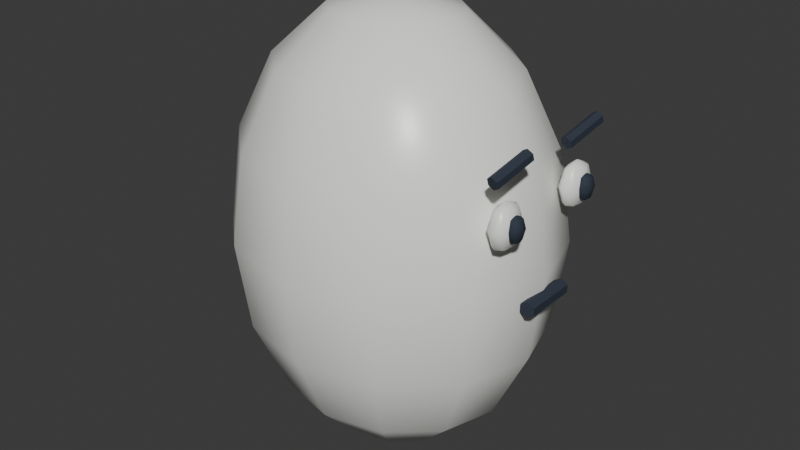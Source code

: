 # Source: kart_egg.blend  (saved by Blender 4.0.36; exported with 4.5.12 LTS)
import bpy
from mathutils import Matrix  # noqa: F401  (used for matrix-valued properties, if any)

bpy.ops.wm.read_factory_settings(use_empty=True)
scene = bpy.context.scene
scene.name = 'Scene'

# ---- collections
col_collection = bpy.data.collections.new('Collection'); scene.collection.children.link(col_collection)

# ---- materials (node trees are filled in below, after node groups)
mat_ivory = bpy.data.materials.new('Ivory')
mat_ivory.use_transparent_shadow = False
mat_ivory.diffuse_color = (0.94, 0.95, 0.9, 1.0)
mat_rubber = bpy.data.materials.new('Rubber')
mat_rubber.use_transparent_shadow = False
mat_rubber.diffuse_color = (0.025, 0.035, 0.055, 1.0)

# ---- material node trees
mat_ivory.use_nodes = True; mat_ivory.node_tree.nodes.clear()
_N = mat_ivory.node_tree.nodes; _L = mat_ivory.node_tree.links
n0 = _N.new('ShaderNodeBsdfPrincipled'); n0.name = 'Principled BSDF'; n0.location = (10, 300)
n0.inputs[0].default_value = (0.94, 0.95, 0.9, 1.0)
n0.inputs[2].default_value = 0.33
n0.inputs[3].default_value = 1.45
n0.inputs[27].default_value = (0.94, 0.95, 0.9, 1.0)
n1 = _N.new('ShaderNodeOutputMaterial'); n1.name = 'Material Output'; n1.location = (300, 300)
_L.new(n0.outputs[0], n1.inputs[0])
n1.is_active_output = True
mat_rubber.use_nodes = True; mat_rubber.node_tree.nodes.clear()
_N = mat_rubber.node_tree.nodes; _L = mat_rubber.node_tree.links
n0 = _N.new('ShaderNodeBsdfPrincipled'); n0.name = 'Principled BSDF'; n0.location = (10, 300)
n0.inputs[0].default_value = (0.025, 0.035, 0.055, 1.0)
n0.inputs[2].default_value = 0.85
n0.inputs[3].default_value = 1.45
n0.inputs[27].default_value = (0.025, 0.035, 0.055, 1.0)
n1 = _N.new('ShaderNodeOutputMaterial'); n1.name = 'Material Output'; n1.location = (300, 300)
_L.new(n0.outputs[0], n1.inputs[0])
n1.is_active_output = True

# ---- world
world_world = bpy.data.worlds.new('World'); scene.world = world_world
world_world.use_nodes = True; world_world.node_tree.nodes.clear()
_N = world_world.node_tree.nodes; _L = world_world.node_tree.links
n0 = _N.new('ShaderNodeOutputWorld'); n0.name = 'World Output'; n0.location = (300, 300)
n1 = _N.new('ShaderNodeBackground'); n1.name = 'Background'; n1.location = (10, 300)
n1.inputs[0].default_value = (0.05088, 0.05088, 0.05088, 1.0)
_L.new(n1.outputs[0], n0.inputs[0])
n0.is_active_output = True
world_world.color = (0.05088, 0.05088, 0.05088)
world_world.use_sun_shadow = False
world_world.sun_shadow_jitter_overblur = 0.0

# ---- meshes
me_sphere_086 = bpy.data.meshes.new('Sphere.086')
me_sphere_086.from_pydata([(-0.025, 0.601, 2.219), (0.1568, 0.2817, 2.501), (0.3109, 0.5205, 2.219), (0.4138, 0.6801, 1.797), (0.45, 0.7361, 1.3), (0.4138, 0.6801, 0.8025), (0.3109, 0.5205, 0.3808), (0.1568, 0.2817, 0.09896), (0.2898, 0.1626, 2.501), (0.5568, 0.3005, 2.219), (0.7351, 0.3926, 1.797), (0.7977, 0.425, 1.3), (0.7351, 0.3926, 0.8025), (0.5568, 0.3005, 0.3808), (0.2898, 0.1626, 0.09896), (0.3385, -1.267e-08, 2.501), (0.6468, -2.533e-08, 2.219), (0.8527, -2.533e-08, 1.797), (0.925, 0.0, 1.3), (0.8527, -2.533e-08, 0.8025), (0.6468, -2.533e-08, 0.3808), (0.3385, -1.267e-08, 0.09896), (0.2898, -0.1626, 2.501), (0.5568, -0.3005, 2.219), (0.7351, -0.3926, 1.797), (0.7977, -0.425, 1.3), (0.7351, -0.3926, 0.8025), (0.5568, -0.3005, 0.3808), (0.2898, -0.1626, 0.09896), (0.1568, -0.2817, 2.501), (0.3109, -0.5205, 2.219), (0.4138, -0.6801, 1.797), (0.45, -0.7361, 1.3), (0.4138, -0.6801, 0.8025), (0.3109, -0.5205, 0.3808), (0.1568, -0.2817, 0.09896), (-0.025, -0.3253, 2.501), (-0.025, -0.601, 2.219), (-0.025, -0.7853, 1.797), (-0.025, -0.85, 1.3), (-0.025, -0.7853, 0.8025), (-0.025, -0.601, 0.3808), (-0.025, -0.3253, 0.09896), (-0.2068, -0.2817, 2.501), (-0.3609, -0.5205, 2.219), (-0.4638, -0.6801, 1.797), (-0.5, -0.7361, 1.3), (-0.4638, -0.6801, 0.8025), (-0.3609, -0.5205, 0.3808), (-0.2068, -0.2817, 0.09896), (-0.025, 0.0, 2.6), (-0.3398, -0.1626, 2.501), (-0.6068, -0.3005, 2.219), (-0.7851, -0.3926, 1.797), (-0.8477, -0.425, 1.3), (-0.7851, -0.3926, 0.8025), (-0.6068, -0.3005, 0.3808), (-0.3398, -0.1626, 0.09896), (-0.025, 0.0, 0.0), (-0.3885, -1.267e-08, 2.501), (-0.6968, 1.013e-07, 2.219), (-0.9027, -2.533e-08, 1.797), (-0.975, 0.0, 1.3), (-0.9027, -2.533e-08, 0.8025), (-0.6968, 1.013e-07, 0.3808), (-0.3885, -1.267e-08, 0.09896), (-0.3398, 0.1626, 2.501), (-0.6068, 0.3005, 2.219), (-0.7851, 0.3926, 1.797), (-0.8477, 0.425, 1.3), (-0.7851, 0.3926, 0.8025), (-0.6068, 0.3005, 0.3808), (-0.3398, 0.1626, 0.09896), (-0.2068, 0.2817, 2.501), (-0.3609, 0.5205, 2.219), (-0.4638, 0.6801, 1.797), (-0.5, 0.7361, 1.3), (-0.4638, 0.6801, 0.8025), (-0.3609, 0.5205, 0.3808), (-0.2068, 0.2817, 0.09896), (-0.025, 0.3253, 2.501), (-0.025, 0.7853, 1.797), (-0.025, 0.85, 1.3), (-0.025, 0.7853, 0.8025), (-0.025, 0.601, 0.3808), (-0.025, 0.3253, 0.09896)], [], [(84, 83, 5, 6), (82, 81, 3, 4), (0, 80, 1, 2), (85, 84, 6, 7), (83, 82, 4, 5), (81, 0, 2, 3), (80, 50, 1), (58, 85, 7), (7, 6, 13, 14), (5, 4, 11, 12), (3, 2, 9, 10), (1, 50, 8), (58, 7, 14), (6, 5, 12, 13), (4, 3, 10, 11), (2, 1, 8, 9), (10, 9, 16, 17), (8, 50, 15), (58, 14, 21), (13, 12, 19, 20), (11, 10, 17, 18), (9, 8, 15, 16), (14, 13, 20, 21), (12, 11, 18, 19), (58, 21, 28), (20, 19, 26, 27), (18, 17, 24, 25), (16, 15, 22, 23), (21, 20, 27, 28), (19, 18, 25, 26), (17, 16, 23, 24), (15, 50, 22), (23, 22, 29, 30), (28, 27, 34, 35), (26, 25, 32, 33), (24, 23, 30, 31), (22, 50, 29), (58, 28, 35), (27, 26, 33, 34), (25, 24, 31, 32), (35, 34, 41, 42), (33, 32, 39, 40), (31, 30, 37, 38), (29, 50, 36), (58, 35, 42), (34, 33, 40, 41), (32, 31, 38, 39), (30, 29, 36, 37), (36, 50, 43), (58, 42, 49), (41, 40, 47, 48), (39, 38, 45, 46), (37, 36, 43, 44), (42, 41, 48, 49), (40, 39, 46, 47), (38, 37, 44, 45), (48, 47, 55, 56), (46, 45, 53, 54), (44, 43, 51, 52), (49, 48, 56, 57), (47, 46, 54, 55), (45, 44, 52, 53), (43, 50, 51), (58, 49, 57), (57, 56, 64, 65), (55, 54, 62, 63), (53, 52, 60, 61), (51, 50, 59), (58, 57, 65), (56, 55, 63, 64), (54, 53, 61, 62), (52, 51, 59, 60), (63, 62, 69, 70), (61, 60, 67, 68), (59, 50, 66), (58, 65, 72), (64, 63, 70, 71), (62, 61, 68, 69), (60, 59, 66, 67), (65, 64, 71, 72), (58, 72, 79), (71, 70, 77, 78), (69, 68, 75, 76), (67, 66, 73, 74), (72, 71, 78, 79), (70, 69, 76, 77), (68, 67, 74, 75), (66, 50, 73), (76, 75, 81, 82), (74, 73, 80, 0), (79, 78, 84, 85), (77, 76, 82, 83), (75, 74, 0, 81), (73, 50, 80), (58, 79, 85), (78, 77, 83, 84)])
me_sphere_086.polygons.foreach_set('use_smooth', [True] * 96)
_uv = me_sphere_086.uv_layers.new(name='UVMap')
_uv.uv.foreach_set('vector', [0.75, 0.25, 0.75, 0.375, 0.6667, 0.375, 0.6667, 0.25, 0.75, 0.5, 0.75, 0.625, 0.6667, 0.625, 0.6667, 0.5, 0.75, 0.75, 0.75, 0.875, 0.6667, 0.875, 0.6667, 0.75, 0.75, 0.125, 0.75, 0.25, 0.6667, 0.25, 0.6667, 0.125, 0.75, 0.375, 0.75, 0.5, 0.6667, 0.5, 0.6667, 0.375, 0.75, 0.625, 0.75, 0.75, 0.6667, 0.75, 0.6667, 0.625, 0.75, 0.875, 0.7083, 1.0, 0.6667, 0.875, 0.7083, 0.0, 0.75, 0.125, 0.6667, 0.125, 0.6667, 0.125, 0.6667, 0.25, 0.5833, 0.25, 0.5833, 0.125, 0.6667, 0.375, 0.6667, 0.5, 0.5833, 0.5, 0.5833, 0.375, 0.6667, 0.625, 0.6667, 0.75, 0.5833, 0.75, 0.5833, 0.625, 0.6667, 0.875, 0.625, 1.0, 0.5833, 0.875, 0.625, 0.0, 0.6667, 0.125, 0.5833, 0.125, 0.6667, 0.25, 0.6667, 0.375, 0.5833, 0.375, 0.5833, 0.25, 0.6667, 0.5, 0.6667, 0.625, 0.5833, 0.625, 0.5833, 0.5, 0.6667, 0.75, 0.6667, 0.875, 0.5833, 0.875, 0.5833, 0.75, 0.5833, 0.625, 0.5833, 0.75, 0.5, 0.75, 0.5, 0.625, 0.5833, 0.875, 0.5417, 1.0, 0.5, 0.875, 0.5417, 0.0, 0.5833, 0.125, 0.5, 0.125, 0.5833, 0.25, 0.5833, 0.375, 0.5, 0.375, 0.5, 0.25, 0.5833, 0.5, 0.5833, 0.625, 0.5, 0.625, 0.5, 0.5, 0.5833, 0.75, 0.5833, 0.875, 0.5, 0.875, 0.5, 0.75, 0.5833, 0.125, 0.5833, 0.25, 0.5, 0.25, 0.5, 0.125, 0.5833, 0.375, 0.5833, 0.5, 0.5, 0.5, 0.5, 0.375, 0.4583, 0.0, 0.5, 0.125, 0.4167, 0.125, 0.5, 0.25, 0.5, 0.375, 0.4167, 0.375, 0.4167, 0.25, 0.5, 0.5, 0.5, 0.625, 0.4167, 0.625, 0.4167, 0.5, 0.5, 0.75, 0.5, 0.875, 0.4167, 0.875, 0.4167, 0.75, 0.5, 0.125, 0.5, 0.25, 0.4167, 0.25, 0.4167, 0.125, 0.5, 0.375, 0.5, 0.5, 0.4167, 0.5, 0.4167, 0.375, 0.5, 0.625, 0.5, 0.75, 0.4167, 0.75, 0.4167, 0.625, 0.5, 0.875, 0.4583, 1.0, 0.4167, 0.875, 0.4167, 0.75, 0.4167, 0.875, 0.3333, 0.875, 0.3333, 0.75, 0.4167, 0.125, 0.4167, 0.25, 0.3333, 0.25, 0.3333, 0.125, 0.4167, 0.375, 0.4167, 0.5, 0.3333, 0.5, 0.3333, 0.375, 0.4167, 0.625, 0.4167, 0.75, 0.3333, 0.75, 0.3333, 0.625, 0.4167, 0.875, 0.375, 1.0, 0.3333, 0.875, 0.375, 0.0, 0.4167, 0.125, 0.3333, 0.125, 0.4167, 0.25, 0.4167, 0.375, 0.3333, 0.375, 0.3333, 0.25, 0.4167, 0.5, 0.4167, 0.625, 0.3333, 0.625, 0.3333, 0.5, 0.3333, 0.125, 0.3333, 0.25, 0.25, 0.25, 0.25, 0.125, 0.3333, 0.375, 0.3333, 0.5, 0.25, 0.5, 0.25, 0.375, 0.3333, 0.625, 0.3333, 0.75, 0.25, 0.75, 0.25, 0.625, 0.3333, 0.875, 0.2917, 1.0, 0.25, 0.875, 0.2917, 0.0, 0.3333, 0.125, 0.25, 0.125, 0.3333, 0.25, 0.3333, 0.375, 0.25, 0.375, 0.25, 0.25, 0.3333, 0.5, 0.3333, 0.625, 0.25, 0.625, 0.25, 0.5, 0.3333, 0.75, 0.3333, 0.875, 0.25, 0.875, 0.25, 0.75, 0.25, 0.875, 0.2083, 1.0, 0.1667, 0.875, 0.2083, 0.0, 0.25, 0.125, 0.1667, 0.125, 0.25, 0.25, 0.25, 0.375, 0.1667, 0.375, 0.1667, 0.25, 0.25, 0.5, 0.25, 0.625, 0.1667, 0.625, 0.1667, 0.5, 0.25, 0.75, 0.25, 0.875, 0.1667, 0.875, 0.1667, 0.75, 0.25, 0.125, 0.25, 0.25, 0.1667, 0.25, 0.1667, 0.125, 0.25, 0.375, 0.25, 0.5, 0.1667, 0.5, 0.1667, 0.375, 0.25, 0.625, 0.25, 0.75, 0.1667, 0.75, 0.1667, 0.625, 0.1667, 0.25, 0.1667, 0.375, 0.08333, 0.375, 0.08333, 0.25, 0.1667, 0.5, 0.1667, 0.625, 0.08333, 0.625, 0.08333, 0.5, 0.1667, 0.75, 0.1667, 0.875, 0.08333, 0.875, 0.08333, 0.75, 0.1667, 0.125, 0.1667, 0.25, 0.08333, 0.25, 0.08333, 0.125, 0.1667, 0.375, 0.1667, 0.5, 0.08333, 0.5, 0.08333, 0.375, 0.1667, 0.625, 0.1667, 0.75, 0.08333, 0.75, 0.08333, 0.625, 0.1667, 0.875, 0.125, 1.0, 0.08333, 0.875, 0.125, 0.0, 0.1667, 0.125, 0.08333, 0.125, 0.08333, 0.125, 0.08333, 0.25, 0.0, 0.25, 2.98e-08, 0.125, 0.08333, 0.375, 0.08333, 0.5, 0.0, 0.5, 2.98e-08, 0.375, 0.08333, 0.625, 0.08333, 0.75, 0.0, 0.75, 2.98e-08, 0.625, 0.08333, 0.875, 0.04167, 1.0, 2.98e-08, 0.875, 0.04167, 0.0, 0.08333, 0.125, 2.98e-08, 0.125, 0.08333, 0.25, 0.08333, 0.375, 2.98e-08, 0.375, 0.0, 0.25, 0.08333, 0.5, 0.08333, 0.625, 2.98e-08, 0.625, 0.0, 0.5, 0.08333, 0.75, 0.08333, 0.875, 2.98e-08, 0.875, 0.0, 0.75, 1.0, 0.375, 1.0, 0.5, 0.9167, 0.5, 0.9167, 0.375, 1.0, 0.625, 1.0, 0.75, 0.9167, 0.75, 0.9167, 0.625, 1.0, 0.875, 0.9583, 1.0, 0.9167, 0.875, 0.9583, 0.0, 1.0, 0.125, 0.9167, 0.125, 1.0, 0.25, 1.0, 0.375, 0.9167, 0.375, 0.9167, 0.25, 1.0, 0.5, 1.0, 0.625, 0.9167, 0.625, 0.9167, 0.5, 1.0, 0.75, 1.0, 0.875, 0.9167, 0.875, 0.9167, 0.75, 1.0, 0.125, 1.0, 0.25, 0.9167, 0.25, 0.9167, 0.125, 0.875, 0.0, 0.9167, 0.125, 0.8333, 0.125, 0.9167, 0.25, 0.9167, 0.375, 0.8333, 0.375, 0.8333, 0.25, 0.9167, 0.5, 0.9167, 0.625, 0.8333, 0.625, 0.8333, 0.5, 0.9167, 0.75, 0.9167, 0.875, 0.8333, 0.875, 0.8333, 0.75, 0.9167, 0.125, 0.9167, 0.25, 0.8333, 0.25, 0.8333, 0.125, 0.9167, 0.375, 0.9167, 0.5, 0.8333, 0.5, 0.8333, 0.375, 0.9167, 0.625, 0.9167, 0.75, 0.8333, 0.75, 0.8333, 0.625, 0.9167, 0.875, 0.875, 1.0, 0.8333, 0.875, 0.8333, 0.5, 0.8333, 0.625, 0.75, 0.625, 0.75, 0.5, 0.8333, 0.75, 0.8333, 0.875, 0.75, 0.875, 0.75, 0.75, 0.8333, 0.125, 0.8333, 0.25, 0.75, 0.25, 0.75, 0.125, 0.8333, 0.375, 0.8333, 0.5, 0.75, 0.5, 0.75, 0.375, 0.8333, 0.625, 0.8333, 0.75, 0.75, 0.75, 0.75, 0.625, 0.8333, 0.875, 0.7917, 1.0, 0.75, 0.875, 0.7917, 0.0, 0.8333, 0.125, 0.75, 0.125, 0.8333, 0.25, 0.8333, 0.375, 0.75, 0.375, 0.75, 0.25])
me_sphere_086.materials.append(mat_ivory)
me_sphere_086.update()
me_sphere_087 = bpy.data.meshes.new('Sphere.087')
me_sphere_087.from_pydata([(0.9075, -0.2425, 1.792), (0.921, -0.2187, 1.7), (0.9075, -0.2425, 1.608), (0.921, -0.3, 1.792), (0.94, -0.3, 1.7), (0.921, -0.3, 1.608), (0.9075, -0.3575, 1.792), (0.921, -0.3813, 1.7), (0.9075, -0.3575, 1.608), (0.875, -0.3813, 1.792), (0.875, -0.415, 1.7), (0.875, -0.3813, 1.608), (0.8425, -0.3575, 1.792), (0.829, -0.3813, 1.7), (0.8425, -0.3575, 1.608), (0.875, -0.3, 1.57), (0.829, -0.3, 1.792), (0.81, -0.3, 1.7), (0.829, -0.3, 1.608), (0.8425, -0.2425, 1.792), (0.829, -0.2187, 1.7), (0.8425, -0.2425, 1.608), (0.875, -0.3, 1.83), (0.875, -0.2187, 1.792), (0.875, -0.185, 1.7), (0.875, -0.2187, 1.608)], [], [(24, 23, 0, 1), (25, 24, 1, 2), (23, 22, 0), (15, 25, 2), (2, 1, 4, 5), (0, 22, 3), (15, 2, 5), (1, 0, 3, 4), (5, 4, 7, 8), (3, 22, 6), (15, 5, 8), (4, 3, 6, 7), (7, 6, 9, 10), (8, 7, 10, 11), (6, 22, 9), (15, 8, 11), (15, 11, 14), (10, 9, 12, 13), (11, 10, 13, 14), (9, 22, 12), (15, 14, 18), (13, 12, 16, 17), (14, 13, 17, 18), (12, 22, 16), (15, 18, 21), (17, 16, 19, 20), (18, 17, 20, 21), (16, 22, 19), (15, 21, 25), (20, 19, 23, 24), (21, 20, 24, 25), (19, 22, 23)])
me_sphere_087.polygons.foreach_set('use_smooth', [True] * 32)
_uv = me_sphere_087.uv_layers.new(name='UVMap')
_uv.uv.foreach_set('vector', [0.75, 0.5, 0.75, 0.75, 0.625, 0.75, 0.625, 0.5, 0.75, 0.25, 0.75, 0.5, 0.625, 0.5, 0.625, 0.25, 0.75, 0.75, 0.6875, 1.0, 0.625, 0.75, 0.6875, 0.0, 0.75, 0.25, 0.625, 0.25, 0.625, 0.25, 0.625, 0.5, 0.5, 0.5, 0.5, 0.25, 0.625, 0.75, 0.5625, 1.0, 0.5, 0.75, 0.5625, 0.0, 0.625, 0.25, 0.5, 0.25, 0.625, 0.5, 0.625, 0.75, 0.5, 0.75, 0.5, 0.5, 0.5, 0.25, 0.5, 0.5, 0.375, 0.5, 0.375, 0.25, 0.5, 0.75, 0.4375, 1.0, 0.375, 0.75, 0.4375, 0.0, 0.5, 0.25, 0.375, 0.25, 0.5, 0.5, 0.5, 0.75, 0.375, 0.75, 0.375, 0.5, 0.375, 0.5, 0.375, 0.75, 0.25, 0.75, 0.25, 0.5, 0.375, 0.25, 0.375, 0.5, 0.25, 0.5, 0.25, 0.25, 0.375, 0.75, 0.3125, 1.0, 0.25, 0.75, 0.3125, 0.0, 0.375, 0.25, 0.25, 0.25, 0.1875, 0.0, 0.25, 0.25, 0.125, 0.25, 0.25, 0.5, 0.25, 0.75, 0.125, 0.75, 0.125, 0.5, 0.25, 0.25, 0.25, 0.5, 0.125, 0.5, 0.125, 0.25, 0.25, 0.75, 0.1875, 1.0, 0.125, 0.75, 0.0625, 0.0, 0.125, 0.25, 0.0, 0.25, 0.125, 0.5, 0.125, 0.75, 0.0, 0.75, 0.0, 0.5, 0.125, 0.25, 0.125, 0.5, 0.0, 0.5, 0.0, 0.25, 0.125, 0.75, 0.0625, 1.0, 0.0, 0.75, 0.9375, 0.0, 1.0, 0.25, 0.875, 0.25, 1.0, 0.5, 1.0, 0.75, 0.875, 0.75, 0.875, 0.5, 1.0, 0.25, 1.0, 0.5, 0.875, 0.5, 0.875, 0.25, 1.0, 0.75, 0.9375, 1.0, 0.875, 0.75, 0.8125, 0.0, 0.875, 0.25, 0.75, 0.25, 0.875, 0.5, 0.875, 0.75, 0.75, 0.75, 0.75, 0.5, 0.875, 0.25, 0.875, 0.5, 0.75, 0.5, 0.75, 0.25, 0.875, 0.75, 0.8125, 1.0, 0.75, 0.75])
me_sphere_087.materials.append(mat_ivory)
me_sphere_087.update()
me_sphere_088 = bpy.data.meshes.new('Sphere.088')
me_sphere_088.from_pydata([(0.955, -0.2725, 1.753), (0.9633, -0.2611, 1.7), (0.955, -0.2725, 1.647), (0.9633, -0.3, 1.753), (0.975, -0.3, 1.7), (0.9633, -0.3, 1.647), (0.955, -0.3275, 1.753), (0.9633, -0.3389, 1.7), (0.955, -0.3275, 1.647), (0.935, -0.3389, 1.753), (0.935, -0.355, 1.7), (0.935, -0.3389, 1.647), (0.915, -0.3275, 1.753), (0.9067, -0.3389, 1.7), (0.915, -0.3275, 1.647), (0.935, -0.3, 1.625), (0.9067, -0.3, 1.753), (0.895, -0.3, 1.7), (0.9067, -0.3, 1.647), (0.915, -0.2725, 1.753), (0.9067, -0.2611, 1.7), (0.915, -0.2725, 1.647), (0.935, -0.3, 1.775), (0.935, -0.2611, 1.753), (0.935, -0.245, 1.7), (0.935, -0.2611, 1.647)], [], [(24, 23, 0, 1), (25, 24, 1, 2), (23, 22, 0), (15, 25, 2), (2, 1, 4, 5), (0, 22, 3), (15, 2, 5), (1, 0, 3, 4), (5, 4, 7, 8), (3, 22, 6), (15, 5, 8), (4, 3, 6, 7), (7, 6, 9, 10), (8, 7, 10, 11), (6, 22, 9), (15, 8, 11), (15, 11, 14), (10, 9, 12, 13), (11, 10, 13, 14), (9, 22, 12), (15, 14, 18), (13, 12, 16, 17), (14, 13, 17, 18), (12, 22, 16), (15, 18, 21), (17, 16, 19, 20), (18, 17, 20, 21), (16, 22, 19), (15, 21, 25), (20, 19, 23, 24), (21, 20, 24, 25), (19, 22, 23)])
me_sphere_088.polygons.foreach_set('use_smooth', [True] * 32)
_uv = me_sphere_088.uv_layers.new(name='UVMap')
_uv.uv.foreach_set('vector', [0.75, 0.5, 0.75, 0.75, 0.625, 0.75, 0.625, 0.5, 0.75, 0.25, 0.75, 0.5, 0.625, 0.5, 0.625, 0.25, 0.75, 0.75, 0.6875, 1.0, 0.625, 0.75, 0.6875, 0.0, 0.75, 0.25, 0.625, 0.25, 0.625, 0.25, 0.625, 0.5, 0.5, 0.5, 0.5, 0.25, 0.625, 0.75, 0.5625, 1.0, 0.5, 0.75, 0.5625, 0.0, 0.625, 0.25, 0.5, 0.25, 0.625, 0.5, 0.625, 0.75, 0.5, 0.75, 0.5, 0.5, 0.5, 0.25, 0.5, 0.5, 0.375, 0.5, 0.375, 0.25, 0.5, 0.75, 0.4375, 1.0, 0.375, 0.75, 0.4375, 0.0, 0.5, 0.25, 0.375, 0.25, 0.5, 0.5, 0.5, 0.75, 0.375, 0.75, 0.375, 0.5, 0.375, 0.5, 0.375, 0.75, 0.25, 0.75, 0.25, 0.5, 0.375, 0.25, 0.375, 0.5, 0.25, 0.5, 0.25, 0.25, 0.375, 0.75, 0.3125, 1.0, 0.25, 0.75, 0.3125, 0.0, 0.375, 0.25, 0.25, 0.25, 0.1875, 0.0, 0.25, 0.25, 0.125, 0.25, 0.25, 0.5, 0.25, 0.75, 0.125, 0.75, 0.125, 0.5, 0.25, 0.25, 0.25, 0.5, 0.125, 0.5, 0.125, 0.25, 0.25, 0.75, 0.1875, 1.0, 0.125, 0.75, 0.0625, 0.0, 0.125, 0.25, 0.0, 0.25, 0.125, 0.5, 0.125, 0.75, 0.0, 0.75, 0.0, 0.5, 0.125, 0.25, 0.125, 0.5, 0.0, 0.5, 0.0, 0.25, 0.125, 0.75, 0.0625, 1.0, 0.0, 0.75, 0.9375, 0.0, 1.0, 0.25, 0.875, 0.25, 1.0, 0.5, 1.0, 0.75, 0.875, 0.75, 0.875, 0.5, 1.0, 0.25, 1.0, 0.5, 0.875, 0.5, 0.875, 0.25, 1.0, 0.75, 0.9375, 1.0, 0.875, 0.75, 0.8125, 0.0, 0.875, 0.25, 0.75, 0.25, 0.875, 0.5, 0.875, 0.75, 0.75, 0.75, 0.75, 0.5, 0.875, 0.25, 0.875, 0.5, 0.75, 0.5, 0.75, 0.25, 0.875, 0.75, 0.8125, 1.0, 0.75, 0.75])
me_sphere_088.materials.append(mat_rubber)
me_sphere_088.update()
me_sphere_089 = bpy.data.meshes.new('Sphere.089')
me_sphere_089.from_pydata([(0.9075, 0.3575, 1.792), (0.921, 0.3813, 1.7), (0.9075, 0.3575, 1.608), (0.921, 0.3, 1.792), (0.94, 0.3, 1.7), (0.921, 0.3, 1.608), (0.9075, 0.2425, 1.792), (0.921, 0.2187, 1.7), (0.9075, 0.2425, 1.608), (0.875, 0.2187, 1.792), (0.875, 0.185, 1.7), (0.875, 0.2187, 1.608), (0.8425, 0.2425, 1.792), (0.829, 0.2187, 1.7), (0.8425, 0.2425, 1.608), (0.875, 0.3, 1.57), (0.829, 0.3, 1.792), (0.81, 0.3, 1.7), (0.829, 0.3, 1.608), (0.8425, 0.3575, 1.792), (0.829, 0.3813, 1.7), (0.8425, 0.3575, 1.608), (0.875, 0.3, 1.83), (0.875, 0.3813, 1.792), (0.875, 0.415, 1.7), (0.875, 0.3813, 1.608)], [], [(23, 22, 0), (15, 25, 2), (24, 23, 0, 1), (25, 24, 1, 2), (15, 2, 5), (1, 0, 3, 4), (2, 1, 4, 5), (0, 22, 3), (15, 5, 8), (4, 3, 6, 7), (5, 4, 7, 8), (3, 22, 6), (6, 22, 9), (15, 8, 11), (7, 6, 9, 10), (8, 7, 10, 11), (11, 10, 13, 14), (9, 22, 12), (15, 11, 14), (10, 9, 12, 13), (14, 13, 17, 18), (12, 22, 16), (15, 14, 18), (13, 12, 16, 17), (18, 17, 20, 21), (16, 22, 19), (15, 18, 21), (17, 16, 19, 20), (21, 20, 24, 25), (19, 22, 23), (15, 21, 25), (20, 19, 23, 24)])
me_sphere_089.polygons.foreach_set('use_smooth', [True] * 32)
_uv = me_sphere_089.uv_layers.new(name='UVMap')
_uv.uv.foreach_set('vector', [0.75, 0.75, 0.6875, 1.0, 0.625, 0.75, 0.6875, 0.0, 0.75, 0.25, 0.625, 0.25, 0.75, 0.5, 0.75, 0.75, 0.625, 0.75, 0.625, 0.5, 0.75, 0.25, 0.75, 0.5, 0.625, 0.5, 0.625, 0.25, 0.5625, 0.0, 0.625, 0.25, 0.5, 0.25, 0.625, 0.5, 0.625, 0.75, 0.5, 0.75, 0.5, 0.5, 0.625, 0.25, 0.625, 0.5, 0.5, 0.5, 0.5, 0.25, 0.625, 0.75, 0.5625, 1.0, 0.5, 0.75, 0.4375, 0.0, 0.5, 0.25, 0.375, 0.25, 0.5, 0.5, 0.5, 0.75, 0.375, 0.75, 0.375, 0.5, 0.5, 0.25, 0.5, 0.5, 0.375, 0.5, 0.375, 0.25, 0.5, 0.75, 0.4375, 1.0, 0.375, 0.75, 0.375, 0.75, 0.3125, 1.0, 0.25, 0.75, 0.3125, 0.0, 0.375, 0.25, 0.25, 0.25, 0.375, 0.5, 0.375, 0.75, 0.25, 0.75, 0.25, 0.5, 0.375, 0.25, 0.375, 0.5, 0.25, 0.5, 0.25, 0.25, 0.25, 0.25, 0.25, 0.5, 0.125, 0.5, 0.125, 0.25, 0.25, 0.75, 0.1875, 1.0, 0.125, 0.75, 0.1875, 0.0, 0.25, 0.25, 0.125, 0.25, 0.25, 0.5, 0.25, 0.75, 0.125, 0.75, 0.125, 0.5, 0.125, 0.25, 0.125, 0.5, 0.0, 0.5, 0.0, 0.25, 0.125, 0.75, 0.0625, 1.0, 0.0, 0.75, 0.0625, 0.0, 0.125, 0.25, 0.0, 0.25, 0.125, 0.5, 0.125, 0.75, 0.0, 0.75, 0.0, 0.5, 1.0, 0.25, 1.0, 0.5, 0.875, 0.5, 0.875, 0.25, 1.0, 0.75, 0.9375, 1.0, 0.875, 0.75, 0.9375, 0.0, 1.0, 0.25, 0.875, 0.25, 1.0, 0.5, 1.0, 0.75, 0.875, 0.75, 0.875, 0.5, 0.875, 0.25, 0.875, 0.5, 0.75, 0.5, 0.75, 0.25, 0.875, 0.75, 0.8125, 1.0, 0.75, 0.75, 0.8125, 0.0, 0.875, 0.25, 0.75, 0.25, 0.875, 0.5, 0.875, 0.75, 0.75, 0.75, 0.75, 0.5])
me_sphere_089.materials.append(mat_ivory)
me_sphere_089.update()
me_sphere_090 = bpy.data.meshes.new('Sphere.090')
me_sphere_090.from_pydata([(0.955, 0.3275, 1.753), (0.9633, 0.3389, 1.7), (0.955, 0.3275, 1.647), (0.9633, 0.3, 1.753), (0.975, 0.3, 1.7), (0.9633, 0.3, 1.647), (0.955, 0.2725, 1.753), (0.9633, 0.2611, 1.7), (0.955, 0.2725, 1.647), (0.935, 0.2611, 1.753), (0.935, 0.245, 1.7), (0.935, 0.2611, 1.647), (0.915, 0.2725, 1.753), (0.9067, 0.2611, 1.7), (0.915, 0.2725, 1.647), (0.935, 0.3, 1.625), (0.9067, 0.3, 1.753), (0.895, 0.3, 1.7), (0.9067, 0.3, 1.647), (0.915, 0.3275, 1.753), (0.9067, 0.3389, 1.7), (0.915, 0.3275, 1.647), (0.935, 0.3, 1.775), (0.935, 0.3389, 1.753), (0.935, 0.355, 1.7), (0.935, 0.3389, 1.647)], [], [(25, 24, 1, 2), (23, 22, 0), (15, 25, 2), (24, 23, 0, 1), (2, 1, 4, 5), (0, 22, 3), (15, 2, 5), (1, 0, 3, 4), (5, 4, 7, 8), (3, 22, 6), (15, 5, 8), (4, 3, 6, 7), (8, 7, 10, 11), (6, 22, 9), (15, 8, 11), (7, 6, 9, 10), (11, 10, 13, 14), (9, 22, 12), (15, 11, 14), (10, 9, 12, 13), (13, 12, 16, 17), (14, 13, 17, 18), (12, 22, 16), (15, 14, 18), (15, 18, 21), (17, 16, 19, 20), (18, 17, 20, 21), (16, 22, 19), (15, 21, 25), (20, 19, 23, 24), (21, 20, 24, 25), (19, 22, 23)])
me_sphere_090.polygons.foreach_set('use_smooth', [True] * 32)
_uv = me_sphere_090.uv_layers.new(name='UVMap')
_uv.uv.foreach_set('vector', [0.75, 0.25, 0.75, 0.5, 0.625, 0.5, 0.625, 0.25, 0.75, 0.75, 0.6875, 1.0, 0.625, 0.75, 0.6875, 0.0, 0.75, 0.25, 0.625, 0.25, 0.75, 0.5, 0.75, 0.75, 0.625, 0.75, 0.625, 0.5, 0.625, 0.25, 0.625, 0.5, 0.5, 0.5, 0.5, 0.25, 0.625, 0.75, 0.5625, 1.0, 0.5, 0.75, 0.5625, 0.0, 0.625, 0.25, 0.5, 0.25, 0.625, 0.5, 0.625, 0.75, 0.5, 0.75, 0.5, 0.5, 0.5, 0.25, 0.5, 0.5, 0.375, 0.5, 0.375, 0.25, 0.5, 0.75, 0.4375, 1.0, 0.375, 0.75, 0.4375, 0.0, 0.5, 0.25, 0.375, 0.25, 0.5, 0.5, 0.5, 0.75, 0.375, 0.75, 0.375, 0.5, 0.375, 0.25, 0.375, 0.5, 0.25, 0.5, 0.25, 0.25, 0.375, 0.75, 0.3125, 1.0, 0.25, 0.75, 0.3125, 0.0, 0.375, 0.25, 0.25, 0.25, 0.375, 0.5, 0.375, 0.75, 0.25, 0.75, 0.25, 0.5, 0.25, 0.25, 0.25, 0.5, 0.125, 0.5, 0.125, 0.25, 0.25, 0.75, 0.1875, 1.0, 0.125, 0.75, 0.1875, 0.0, 0.25, 0.25, 0.125, 0.25, 0.25, 0.5, 0.25, 0.75, 0.125, 0.75, 0.125, 0.5, 0.125, 0.5, 0.125, 0.75, 0.0, 0.75, 0.0, 0.5, 0.125, 0.25, 0.125, 0.5, 0.0, 0.5, 0.0, 0.25, 0.125, 0.75, 0.0625, 1.0, 0.0, 0.75, 0.0625, 0.0, 0.125, 0.25, 0.0, 0.25, 0.9375, 0.0, 1.0, 0.25, 0.875, 0.25, 1.0, 0.5, 1.0, 0.75, 0.875, 0.75, 0.875, 0.5, 1.0, 0.25, 1.0, 0.5, 0.875, 0.5, 0.875, 0.25, 1.0, 0.75, 0.9375, 1.0, 0.875, 0.75, 0.8125, 0.0, 0.875, 0.25, 0.75, 0.25, 0.875, 0.5, 0.875, 0.75, 0.75, 0.75, 0.75, 0.5, 0.875, 0.25, 0.875, 0.5, 0.75, 0.5, 0.75, 0.25, 0.875, 0.75, 0.8125, 1.0, 0.75, 0.75])
me_sphere_090.materials.append(mat_rubber)
me_sphere_090.update()
me_cone_180 = bpy.data.meshes.new('Cone.180')
me_cone_180.from_pydata([(0.8837, -0.44, 1.994), (0.9137, -0.21, 2.064), (0.8543, -0.4311, 1.977), (0.8843, -0.2011, 2.047), (0.8556, -0.4211, 1.943), (0.8856, -0.1911, 2.013), (0.8863, -0.42, 1.926), (0.9163, -0.19, 1.996), (0.9157, -0.4289, 1.943), (0.9457, -0.1989, 2.013), (0.9144, -0.4389, 1.977), (0.9444, -0.2089, 2.047)], [], [(0, 1, 3, 2), (2, 3, 5, 4), (4, 5, 7, 6), (6, 7, 9, 8), (3, 1, 11, 9, 7, 5), (8, 9, 11, 10), (10, 11, 1, 0), (0, 2, 4, 6, 8, 10)])
_uv = me_cone_180.uv_layers.new(name='UVMap')
_uv.uv.foreach_set('vector', [1.0, 0.5, 1.0, 1.0, 0.8333, 1.0, 0.8333, 0.5, 0.8333, 0.5, 0.8333, 1.0, 0.6667, 1.0, 0.6667, 0.5, 0.6667, 0.5, 0.6667, 1.0, 0.5, 1.0, 0.5, 0.5, 0.5, 0.5, 0.5, 1.0, 0.3333, 1.0, 0.3333, 0.5, 0.4578, 0.37, 0.25, 0.49, 0.04215, 0.37, 0.04215, 0.13, 0.25, 0.01, 0.4578, 0.13, 0.3333, 0.5, 0.3333, 1.0, 0.1667, 1.0, 0.1667, 0.5, 0.1667, 0.5, 0.1667, 1.0, -8.941e-08, 1.0, -8.941e-08, 0.5, 0.75, 0.49, 0.9578, 0.37, 0.9578, 0.13, 0.75, 0.01, 0.5422, 0.13, 0.5422, 0.37])
me_cone_180.materials.append(mat_rubber)
me_cone_180.update()
me_cone_181 = bpy.data.meshes.new('Cone.181')
me_cone_181.from_pydata([(0.8837, 0.16, 1.994), (0.9137, 0.39, 2.064), (0.8543, 0.1689, 1.977), (0.8843, 0.3989, 2.047), (0.8556, 0.1789, 1.943), (0.8856, 0.4089, 2.013), (0.8863, 0.18, 1.926), (0.9163, 0.41, 1.996), (0.9157, 0.1711, 1.943), (0.9457, 0.4011, 2.013), (0.9144, 0.1611, 1.977), (0.9444, 0.3911, 2.047)], [], [(0, 1, 3, 2), (2, 3, 5, 4), (4, 5, 7, 6), (6, 7, 9, 8), (3, 1, 11, 9, 7, 5), (8, 9, 11, 10), (10, 11, 1, 0), (0, 2, 4, 6, 8, 10)])
_uv = me_cone_181.uv_layers.new(name='UVMap')
_uv.uv.foreach_set('vector', [1.0, 0.5, 1.0, 1.0, 0.8333, 1.0, 0.8333, 0.5, 0.8333, 0.5, 0.8333, 1.0, 0.6667, 1.0, 0.6667, 0.5, 0.6667, 0.5, 0.6667, 1.0, 0.5, 1.0, 0.5, 0.5, 0.5, 0.5, 0.5, 1.0, 0.3333, 1.0, 0.3333, 0.5, 0.4578, 0.37, 0.25, 0.49, 0.04215, 0.37, 0.04215, 0.13, 0.25, 0.01, 0.4578, 0.13, 0.3333, 0.5, 0.3333, 1.0, 0.1667, 1.0, 0.1667, 0.5, 0.1667, 0.5, 0.1667, 1.0, -8.941e-08, 1.0, -8.941e-08, 0.5, 0.75, 0.49, 0.9578, 0.37, 0.9578, 0.13, 0.75, 0.01, 0.5422, 0.13, 0.5422, 0.37])
me_cone_181.materials.append(mat_rubber)
me_cone_181.update()
me_cone_182 = bpy.data.meshes.new('Cone.182')
me_cone_182.from_pydata([(0.925, -0.15, 1.245), (0.925, 0.15, 1.245), (0.886, -0.15, 1.223), (0.886, 0.15, 1.222), (0.886, -0.15, 1.178), (0.886, 0.15, 1.178), (0.925, -0.15, 1.155), (0.925, 0.15, 1.155), (0.964, -0.15, 1.178), (0.964, 0.15, 1.178), (0.964, -0.15, 1.223), (0.964, 0.15, 1.223)], [], [(0, 1, 3, 2), (2, 3, 5, 4), (4, 5, 7, 6), (6, 7, 9, 8), (3, 1, 11, 9, 7, 5), (8, 9, 11, 10), (10, 11, 1, 0), (0, 2, 4, 6, 8, 10)])
_uv = me_cone_182.uv_layers.new(name='UVMap')
_uv.uv.foreach_set('vector', [1.0, 0.5, 1.0, 1.0, 0.8333, 1.0, 0.8333, 0.5, 0.8333, 0.5, 0.8333, 1.0, 0.6667, 1.0, 0.6667, 0.5, 0.6667, 0.5, 0.6667, 1.0, 0.5, 1.0, 0.5, 0.5, 0.5, 0.5, 0.5, 1.0, 0.3333, 1.0, 0.3333, 0.5, 0.4578, 0.37, 0.25, 0.49, 0.04215, 0.37, 0.04215, 0.13, 0.25, 0.01, 0.4578, 0.13, 0.3333, 0.5, 0.3333, 1.0, 0.1667, 1.0, 0.1667, 0.5, 0.1667, 0.5, 0.1667, 1.0, -8.941e-08, 1.0, -8.941e-08, 0.5, 0.75, 0.49, 0.9578, 0.37, 0.9578, 0.13, 0.75, 0.01, 0.5422, 0.13, 0.5422, 0.37])
me_cone_182.materials.append(mat_rubber)
me_cone_182.update()

# ---- objects
ob_worried_egg = bpy.data.objects.new('Worried egg', me_sphere_086)
ob_eye_white_001 = bpy.data.objects.new('Eye white.001', me_sphere_087)
ob_pupil_001 = bpy.data.objects.new('Pupil.001', me_sphere_088)
ob_eye_white = bpy.data.objects.new('Eye white', me_sphere_089)
ob_pupil = bpy.data.objects.new('Pupil', me_sphere_090)
ob_worried_eyebrow = bpy.data.objects.new('Worried eyebrow', me_cone_180)
ob_worried_eyebrow_001 = bpy.data.objects.new('Worried eyebrow.001', me_cone_181)
ob_worried_mouth = bpy.data.objects.new('Worried mouth', me_cone_182)

# ---- transforms, parenting, visibility, modifiers, constraints
ob_worried_egg.location = (0.0, 0.0, 0.0)
ob_eye_white_001.location = (0.0, 0.0, 0.0)
ob_pupil_001.location = (0.0, 0.0, 0.0)
ob_eye_white.location = (0.0, 0.0, 0.0)
ob_pupil.location = (0.0, 0.0, 0.0)
ob_worried_eyebrow.location = (0.0, 0.0, 0.0)
ob_worried_eyebrow_001.location = (0.0, 0.0, 0.0)
ob_worried_mouth.location = (0.0, 0.0, 0.0)

# ---- collection membership
col_collection.objects.link(ob_worried_egg)
col_collection.objects.link(ob_eye_white_001)
col_collection.objects.link(ob_pupil_001)
col_collection.objects.link(ob_eye_white)
col_collection.objects.link(ob_pupil)
col_collection.objects.link(ob_worried_eyebrow)
col_collection.objects.link(ob_worried_eyebrow_001)
col_collection.objects.link(ob_worried_mouth)

# ---- scene / render settings (as saved in the file)
scene.frame_start = 1; scene.frame_end = 250; scene.frame_set(1)
scene.render.engine = 'BLENDER_EEVEE_NEXT'
scene.cycles.sampling_pattern = 'TABULATED_SOBOL'
bpy.context.view_layer.update()

# ---- added for rendering (the .blend has no active camera and no usable light): camera, sun
cam_auto = bpy.data.cameras.new('AutoCamera')
cam_auto.lens = 50.0
cam_auto.sensor_width = 36.0
cam_auto.clip_end = 1000.0
ob_auto_camera = bpy.data.objects.new('AutoCamera', cam_auto)
scene.collection.objects.link(ob_auto_camera)
ob_auto_camera.location = (3.39351, -4.07221, 4.0148)
ob_auto_camera.rotation_euler = (1.09748, -7.21219e-08, 0.694738)
scene.camera = ob_auto_camera
light_auto_sun = bpy.data.lights.new('AutoSun', 'SUN')
light_auto_sun.energy = 3.0
light_auto_sun.angle = 0.0523599
ob_auto_sun = bpy.data.objects.new('AutoSun', light_auto_sun)
scene.collection.objects.link(ob_auto_sun)
ob_auto_sun.rotation_euler = (0.872665, 0.174533, 0.523599)
bpy.context.view_layer.update()
